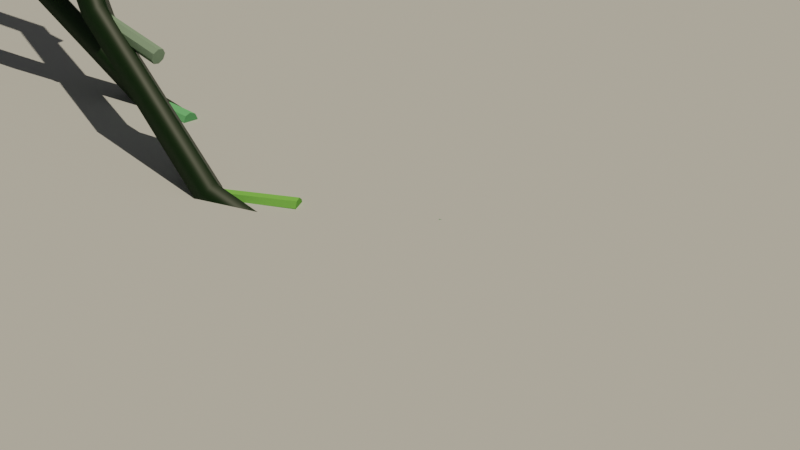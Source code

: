 # Source: DNA2.blend  (saved by Blender 3.1.7; exported with 4.5.12 LTS)
import bpy
from mathutils import Matrix  # noqa: F401  (used for matrix-valued properties, if any)

bpy.ops.wm.read_factory_settings(use_empty=True)
scene = bpy.context.scene
scene.name = 'Scene'

# ---- collections
col_collection = bpy.data.collections.new('Collection'); scene.collection.children.link(col_collection)

# ---- materials (node trees are filled in below, after node groups)
mat_dna_backbone = bpy.data.materials.new('DNA backbone')
mat_dna_bases = bpy.data.materials.new('DNA bases')

# ---- node groups
ng_helix = bpy.data.node_groups.new('helix', 'GeometryNodeTree')
_s = ng_helix.interface.new_socket(name='Geometry', in_out='OUTPUT', socket_type='NodeSocketGeometry')
_s = ng_helix.interface.new_socket(name='Attribute', in_out='OUTPUT', socket_type='NodeSocketVector')
_s = ng_helix.interface.new_socket(name='Curve', in_out='INPUT', socket_type='NodeSocketGeometry')
_s = ng_helix.interface.new_socket(name='period', in_out='INPUT', socket_type='NodeSocketFloat')
_s.default_value = 0.4
_s.min_value = 0.1
_s.max_value = 2.0
_s = ng_helix.interface.new_socket(name='rotation', in_out='INPUT', socket_type='NodeSocketFloat')
_s.default_value = 0.4
_s.min_value = -10.7
_s.max_value = 10.1
ng_helix.is_modifier = True
_N = ng_helix.nodes; _L = ng_helix.links
n0 = _N.new('GeometryNodeSetCurveTilt'); n0.name = 'Set Curve Tilt'; n0.location = (318, 202)
n1 = _N.new('GeometryNodeInputPosition'); n1.name = 'Position'; n1.location = (168, 7)
n2 = _N.new('NodeGroupOutput'); n2.name = 'Group Output'; n2.location = (1167, 70)
n3 = _N.new('NodeGroupInput'); n3.name = 'Group Input'; n3.location = (-875, 286)
n4 = _N.new('ShaderNodeMath'); n4.name = 'Math.001'; n4.location = (-42, 71)
n5 = _N.new('GeometryNodeInputIndex'); n5.name = 'Index'; n5.location = (-681, -38)
n5.hide = True
n6 = _N.new('GeometryNodeInputNormal'); n6.name = 'Normal.001'; n6.location = (504, -1)
n6.legacy_corner_normals = True
n7 = _N.new('GeometryNodeSetPosition'); n7.name = 'Set Position'; n7.location = (835, 186)
n8 = _N.new('ShaderNodeMath'); n8.name = 'Math'; n8.location = (-264, -85)
n8.operation = 'MULTIPLY'
n9 = _N.new('GeometryNodeInputPosition'); n9.name = 'Position.001'; n9.location = (356, -198)
n10 = _N.new('ShaderNodeVectorMath'); n10.name = 'Vector Math'; n10.location = (832, -99)
n10.operation = 'SUBTRACT'
n11 = _N.new('GeometryNodeCaptureAttribute'); n11.name = 'Capture Attribute'; n11.location = (554, 297)
n11.capture_items.clear()
n12 = _N.new('FunctionNodeAlignEulerToVector'); n12.name = 'Align Euler to Vector'; n12.location = (1030, -119)
n12.width = 114
n12.axis = 'Z'
_L.new(n3.outputs[0], n0.inputs[0])
_L.new(n7.outputs[0], n2.inputs[0])
_L.new(n4.outputs[0], n0.inputs[2])
_L.new(n5.outputs[0], n8.inputs[0])
_L.new(n11.outputs[0], n7.inputs[0])
_L.new(n0.outputs[0], n11.inputs[0])
_L.new(n1.outputs[0], n11.inputs[1])
_L.new(n3.outputs[1], n8.inputs[1])
_L.new(n8.outputs[0], n4.inputs[0])
_L.new(n3.outputs[2], n4.inputs[1])
_L.new(n6.outputs[0], n7.inputs[3])
_L.new(n9.outputs[0], n10.inputs[0])
_L.new(n11.outputs[1], n10.inputs[1])
_L.new(n10.outputs[0], n12.inputs[2])
_L.new(n12.outputs[0], n2.inputs[1])
n2.is_active_output = True
ng_two_pipes = bpy.data.node_groups.new('TWO PIPES', 'GeometryNodeTree')
_s = ng_two_pipes.interface.new_socket(name='Geometry', in_out='OUTPUT', socket_type='NodeSocketGeometry')
_s = ng_two_pipes.interface.new_socket(name='Curve', in_out='INPUT', socket_type='NodeSocketGeometry')
_s = ng_two_pipes.interface.new_socket(name='Resolution', in_out='INPUT', socket_type='NodeSocketInt')
_s.default_value = 6
_s.min_value = 0
_s.max_value = 50
_s = ng_two_pipes.interface.new_socket(name='Radius', in_out='INPUT', socket_type='NodeSocketFloat')
_s.subtype = 'DISTANCE'
_s.default_value = 0.1
_s.min_value = 0.0
_s = ng_two_pipes.interface.new_socket(name='Shade Smooth', in_out='INPUT', socket_type='NodeSocketBool')
ng_two_pipes.is_modifier = True
_N = ng_two_pipes.nodes; _L = ng_two_pipes.links
n0 = _N.new('GeometryNodeCurveToMesh'); n0.name = 'Curve to Mesh'; n0.location = (138, 56)
n0.inputs[3].default_value = True
n1 = _N.new('NodeGroupOutput'); n1.name = 'Group Output'; n1.location = (501, -5)
n2 = _N.new('GeometryNodeSetShadeSmooth'); n2.name = 'curve smoothness'; n2.location = (311, 68)
n3 = _N.new('GeometryNodeSetCurveTilt'); n3.name = 'Set Curve Tilt'; n3.location = (-84, 96)
n4 = _N.new('GeometryNodeCurvePrimitiveCircle'); n4.name = 'Curve Circle'; n4.location = (-90, -136)
n5 = _N.new('NodeGroupInput'); n5.name = 'Group Input'; n5.location = (-617, 44)
n6 = _N.new('GeometryNodeInputNamedAttribute'); n6.name = 'Named Attribute'; n6.location = (113, 56)
n6.inputs[0].default_value = 'radius'
n7 = _N.new('GeometryNodeSwitch'); n7.name = 'Switch'; n7.location = (113, 56)
n7.input_type = 'FLOAT'
n7.inputs[1].default_value = 1.0
_L.new(n2.outputs[0], n1.inputs[0])
_L.new(n5.outputs[0], n3.inputs[0])
_L.new(n3.outputs[0], n0.inputs[0])
_L.new(n4.outputs[0], n0.inputs[1])
_L.new(n0.outputs[0], n2.inputs[0])
_L.new(n5.outputs[1], n4.inputs[0])
_L.new(n5.outputs[2], n4.inputs[4])
_L.new(n5.outputs[3], n2.inputs[2])
_L.new(n6.outputs[1], n7.inputs[0])
_L.new(n6.outputs[0], n7.inputs[2])
_L.new(n7.outputs[0], n0.inputs[2])
n1.is_active_output = True
ng_dna_node = bpy.data.node_groups.new('DNA node ', 'GeometryNodeTree')
_s = ng_dna_node.interface.new_socket(name='Geometry', in_out='OUTPUT', socket_type='NodeSocketGeometry')
_s = ng_dna_node.interface.new_socket(name='Geometry', in_out='INPUT', socket_type='NodeSocketGeometry')
_s = ng_dna_node.interface.new_socket(name='Curve', in_out='INPUT', socket_type='NodeSocketGeometry')
_s = ng_dna_node.interface.new_socket(name='Length', in_out='INPUT', socket_type='NodeSocketFloat')
_s.subtype = 'DISTANCE'
_s.default_value = 0.801
_s.min_value = 0.001
_s = ng_dna_node.interface.new_socket(name='Value', in_out='INPUT', socket_type='NodeSocketFloat')
_s.default_value = 0.5
_s.min_value = -1e+04
_s.max_value = 1e+04
_s = ng_dna_node.interface.new_socket(name='rotation', in_out='INPUT', socket_type='NodeSocketFloat')
_s.min_value = -10.7
_s.max_value = 10.1
_s = ng_dna_node.interface.new_socket(name='Value', in_out='INPUT', socket_type='NodeSocketFloat')
_s.default_value = 2.0
_s.min_value = -1e+04
_s.max_value = 1e+04
_s = ng_dna_node.interface.new_socket(name='period', in_out='INPUT', socket_type='NodeSocketFloat')
_s.default_value = 0.4
_s.min_value = 0.1
_s.max_value = 2.0
ng_dna_node.is_modifier = True
_N = ng_dna_node.nodes; _L = ng_dna_node.links
n0 = _N.new('GeometryNodeStoreNamedAttribute'); n0.name = 'Store Named Attribute'; n0.location = (272, -30)
n0.data_type = 'FLOAT_VECTOR'
n0.domain = 'CORNER'
n0.inputs[2].default_value = 'uv_map'
n1 = _N.new('NodeFrame'); n1.name = 'Frame.002'; n1.location = (-1306, 179)
n1.label = 'make double helix from cuve'
n1.width = 215
n2 = _N.new('NodeFrame'); n2.name = 'Frame.003'; n2.location = (-22, -3)
n2.label = 'create base for intancing '
n2.width = 1090
n3 = _N.new('NodeFrame'); n3.name = 'Frame'; n3.location = (-1019, -16)
n3.width = 810
n4 = _N.new('NodeFrame'); n4.name = 'Frame.001'; n4.location = (30, -30)
n4.label = 'SET BACKBONE FROM CURVES'
n4.width = 751
n5 = _N.new('NodeFrame'); n5.name = 'Frame.004'; n5.location = (1166, 158)
n5.label = 'instance bases'
n5.width = 199
n6 = _N.new('GeometryNodeGroup'); n6.name = 'Group'; n6.location = (45, -30)
n6.node_tree = ng_helix
n7 = _N.new('GeometryNodeGroup'); n7.name = 'Group.001'; n7.location = (30, -364)
n7.node_tree = ng_helix
n8 = _N.new('GeometryNodeResampleCurve'); n8.name = 'Resample Curve'; n8.location = (-1794, 208)
n8.keep_last_segment = False
n9 = _N.new('NodeReroute'); n9.name = 'Reroute'; n9.location = (-1692, -307)
n9.width = 16
n9.socket_idname = 'NodeSocketFloat'
n10 = _N.new('ShaderNodeMath'); n10.name = 'Math.001'; n10.location = (-1893, -108)
n10.label = 'offset'
n11 = _N.new('ShaderNodeCombineXYZ'); n11.name = 'Combine XYZ'; n11.location = (742, -205)
n11.hide = True
n12 = _N.new('GeometryNodeMeshCylinder'); n12.name = 'Cylinder'; n12.location = (247, -30)
n12.inputs[0].default_value = 8
n12.inputs[3].default_value = 0.1
n13 = _N.new('ShaderNodeMath'); n13.name = 'Math'; n13.location = (485, -165)
n13.operation = 'DIVIDE'
n13.inputs[1].default_value = -2.0
n14 = _N.new('ShaderNodeValue'); n14.name = 'Value'; n14.location = (29, -165)
n14.outputs[0].default_value = 1.0
n15 = _N.new('GeometryNodeTransform'); n15.name = 'Transform'; n15.location = (920, -66)
n16 = _N.new('GeometryNodeGroup'); n16.name = 'Group.002'; n16.location = (320, -30)
n16.node_tree = ng_two_pipes
n16.inputs[1].default_value = 4
n16.inputs[2].default_value = 0.2
n16.inputs[3].default_value = True
n17 = _N.new('GeometryNodeJoinGeometry'); n17.name = 'Join Geometry.001'; n17.location = (30, -87)
n18 = _N.new('GeometryNodeSetMaterial'); n18.name = 'Set Material'; n18.location = (581, -43)
n18.inputs[2].default_value = mat_dna_backbone
n19 = _N.new('GeometryNodeJoinGeometry'); n19.name = 'Join Geometry'; n19.location = (1893, 307)
n20 = _N.new('GeometryNodeInstanceOnPoints'); n20.name = 'Instance on Points'; n20.location = (29, -29)
n21 = _N.new('GeometryNodeInstanceOnPoints'); n21.name = 'Instance on Points.001'; n21.location = (29, -425)
n22 = _N.new('GeometryNodeJoinGeometry'); n22.name = 'Join Geometry.002'; n22.location = (1453, -49)
n23 = _N.new('NodeGroupInput'); n23.name = 'Group Input'; n23.location = (-2093, 0)
n24 = _N.new('NodeGroupOutput'); n24.name = 'Group Output'; n24.location = (2083, 0)
n25 = _N.new('GeometryNodeSetMaterial'); n25.name = 'Set Material.001'; n25.location = (1730, -29)
n25.inputs[2].default_value = mat_dna_bases
n0.parent = n2
n4.parent = n3
n6.parent = n1
n7.parent = n1
n11.parent = n2
n12.parent = n2
n13.parent = n2
n14.parent = n2
n15.parent = n2
n16.parent = n4
n17.parent = n4
n18.parent = n4
n20.parent = n5
n21.parent = n5
_L.new(n19.outputs[0], n24.inputs[0])
_L.new(n23.outputs[0], n19.inputs[0])
_L.new(n23.outputs[1], n8.inputs[0])
_L.new(n23.outputs[2], n8.inputs[3])
_L.new(n23.outputs[3], n10.inputs[0])
_L.new(n23.outputs[4], n6.inputs[2])
_L.new(n23.outputs[5], n10.inputs[1])
_L.new(n23.outputs[6], n9.inputs[0])
_L.new(n8.outputs[0], n6.inputs[0])
_L.new(n6.outputs[0], n20.inputs[0])
_L.new(n8.outputs[0], n7.inputs[0])
_L.new(n6.outputs[1], n20.inputs[5])
_L.new(n6.outputs[0], n17.inputs[0])
_L.new(n17.outputs[0], n16.inputs[0])
_L.new(n18.outputs[0], n19.inputs[0])
_L.new(n15.outputs[0], n21.inputs[2])
_L.new(n7.outputs[0], n21.inputs[0])
_L.new(n14.outputs[0], n12.inputs[4])
_L.new(n13.outputs[0], n11.inputs[2])
_L.new(n15.outputs[0], n20.inputs[2])
_L.new(n9.outputs[0], n6.inputs[1])
_L.new(n9.outputs[0], n7.inputs[1])
_L.new(n7.outputs[0], n17.inputs[0])
_L.new(n7.outputs[1], n21.inputs[5])
_L.new(n10.outputs[0], n7.inputs[2])
_L.new(n11.outputs[0], n15.inputs[1])
_L.new(n0.outputs[0], n15.inputs[0])
_L.new(n14.outputs[0], n13.inputs[0])
_L.new(n16.outputs[0], n18.inputs[0])
_L.new(n21.outputs[0], n22.inputs[0])
_L.new(n20.outputs[0], n22.inputs[0])
_L.new(n25.outputs[0], n19.inputs[0])
_L.new(n22.outputs[0], n25.inputs[0])
_L.new(n12.outputs[0], n0.inputs[0])
_L.new(n12.outputs[4], n0.inputs[3])
n24.is_active_output = True
ng_nodegroup_001 = bpy.data.node_groups.new('NodeGroup.001', 'GeometryNodeTree')
_s = ng_nodegroup_001.interface.new_socket(name='Geometry', in_out='OUTPUT', socket_type='NodeSocketGeometry')
_s = ng_nodegroup_001.interface.new_socket(name='Geometry', in_out='INPUT', socket_type='NodeSocketGeometry')
_s = ng_nodegroup_001.interface.new_socket(name='Curve', in_out='INPUT', socket_type='NodeSocketGeometry')
_s = ng_nodegroup_001.interface.new_socket(name='Length', in_out='INPUT', socket_type='NodeSocketFloat')
_s.subtype = 'DISTANCE'
_s.default_value = 0.801
_s.min_value = 0.001
_s = ng_nodegroup_001.interface.new_socket(name='Value', in_out='INPUT', socket_type='NodeSocketFloat')
_s.default_value = 0.5
_s.min_value = -1e+04
_s.max_value = 1e+04
_s = ng_nodegroup_001.interface.new_socket(name='rotation', in_out='INPUT', socket_type='NodeSocketFloat')
_s.min_value = -10.7
_s.max_value = 10.1
_s = ng_nodegroup_001.interface.new_socket(name='Value', in_out='INPUT', socket_type='NodeSocketFloat')
_s.default_value = 2.0
_s.min_value = -1e+04
_s.max_value = 1e+04
_s = ng_nodegroup_001.interface.new_socket(name='period', in_out='INPUT', socket_type='NodeSocketFloat')
_s.default_value = 0.4
_s.min_value = 0.1
_s.max_value = 2.0
ng_nodegroup_001.is_modifier = True
_N = ng_nodegroup_001.nodes; _L = ng_nodegroup_001.links
n0 = _N.new('NodeGroupInput'); n0.name = 'Group Input'; n0.location = (-198, 20)
n1 = _N.new('NodeGroupOutput'); n1.name = 'Group Output'; n1.location = (198, 20)
n2 = _N.new('GeometryNodeGroup'); n2.name = 'Group.003'; n2.location = (0, 20)
n2.node_tree = ng_dna_node
_L.new(n2.outputs[0], n1.inputs[0])
_L.new(n0.outputs[0], n2.inputs[0])
_L.new(n0.outputs[1], n2.inputs[1])
_L.new(n0.outputs[2], n2.inputs[2])
_L.new(n0.outputs[3], n2.inputs[3])
_L.new(n0.outputs[4], n2.inputs[4])
_L.new(n0.outputs[5], n2.inputs[5])
_L.new(n0.outputs[6], n2.inputs[6])
n1.is_active_output = True
ng_dna = bpy.data.node_groups.new('DNA', 'GeometryNodeTree')
_s = ng_dna.interface.new_socket(name='Geometry', in_out='OUTPUT', socket_type='NodeSocketGeometry')
_s = ng_dna.interface.new_socket(name='Geometry', in_out='INPUT', socket_type='NodeSocketGeometry')
_s = ng_dna.interface.new_socket(name='Length', in_out='INPUT', socket_type='NodeSocketFloat')
_s.subtype = 'DISTANCE'
_s.default_value = 0.801
_s.min_value = 0.001
_s = ng_dna.interface.new_socket(name='Input', in_out='INPUT', socket_type='NodeSocketFloat')
_s.default_value = 1.1
_s = ng_dna.interface.new_socket(name='rotation', in_out='INPUT', socket_type='NodeSocketFloat')
_s.default_value = 2.142
_s.min_value = -10.7
_s.max_value = 10.1
_s = ng_dna.interface.new_socket(name='offset', in_out='INPUT', socket_type='NodeSocketFloat')
_s.default_value = 5.6
_s.min_value = -1e+04
_s.max_value = 1e+04
ng_dna.is_modifier = True
_N = ng_dna.nodes; _L = ng_dna.links
n0 = _N.new('NodeGroupOutput'); n0.name = 'Group Output'; n0.location = (2665, -57)
n1 = _N.new('NodeGroupInput'); n1.name = 'Group Input.001'; n1.location = (-1901, -356)
n2 = _N.new('NodeGroupInput'); n2.name = 'Group Input'; n2.location = (-1901, -119)
n3 = _N.new('GeometryNodeGroup'); n3.name = 'Group'; n3.location = (349, -387)
n3.node_tree = ng_nodegroup_001
_L.new(n3.outputs[0], n0.inputs[0])
_L.new(n2.outputs[0], n3.inputs[0])
_L.new(n2.outputs[0], n3.inputs[1])
_L.new(n2.outputs[1], n3.inputs[2])
_L.new(n1.outputs[3], n3.inputs[3])
_L.new(n1.outputs[3], n3.inputs[4])
_L.new(n1.outputs[4], n3.inputs[5])
_L.new(n2.outputs[2], n3.inputs[6])
n0.is_active_output = True

# ---- material node trees
mat_dna_backbone.use_nodes = True; mat_dna_backbone.node_tree.nodes.clear()
_N = mat_dna_backbone.node_tree.nodes; _L = mat_dna_backbone.node_tree.links
n0 = _N.new('ShaderNodeBsdfPrincipled'); n0.name = 'Principled BSDF'; n0.location = (10, 300)
n0.distribution = 'GGX'
n0.subsurface_method = 'RANDOM_WALK_SKIN'
n0.inputs[0].default_value = (0.005164, 0.02793, 0.001885, 1.0)
n0.inputs[3].default_value = 1.45
n0.inputs[27].default_value = (0.0, 0.0, 0.0, 1.0)
n0.inputs[28].default_value = 1.0
n1 = _N.new('ShaderNodeOutputMaterial'); n1.name = 'Material Output'; n1.location = (300, 300)
_L.new(n0.outputs[0], n1.inputs[0])
n1.is_active_output = True
mat_dna_bases.use_nodes = True; mat_dna_bases.node_tree.nodes.clear()
_N = mat_dna_bases.node_tree.nodes; _L = mat_dna_bases.node_tree.links
n0 = _N.new('ShaderNodeBsdfPrincipled'); n0.name = 'Principled BSDF'; n0.location = (10, 300)
n0.distribution = 'GGX'
n0.subsurface_method = 'RANDOM_WALK_SKIN'
n0.inputs[2].default_value = 1.0
n0.inputs[3].default_value = 1.0
n0.inputs[11].default_value = 2.235
n0.inputs[13].default_value = 0.0
n0.inputs[27].default_value = (0.0, 0.0, 0.0, 1.0)
n0.inputs[28].default_value = 1.0
n1 = _N.new('ShaderNodeOutputMaterial'); n1.name = 'Material Output'; n1.location = (300, 300)
n2 = _N.new('ShaderNodeObjectInfo'); n2.name = 'Object Info'; n2.location = (-752, 99)
n3 = _N.new('ShaderNodeHueSaturation'); n3.name = 'Hue Saturation Value'; n3.location = (-436, 99)
n3.inputs[3].default_value = 0.375
n3.inputs[4].default_value = (0.3179, 0.8, 0.1447, 1.0)
_L.new(n0.outputs[0], n1.inputs[0])
_L.new(n3.outputs[0], n0.inputs[0])
_L.new(n2.outputs[5], n3.inputs[0])
n1.is_active_output = True

# ---- world
world_world = bpy.data.worlds.new('World'); scene.world = world_world
world_world.use_nodes = True; world_world.node_tree.nodes.clear()
_N = world_world.node_tree.nodes; _L = world_world.node_tree.links
n0 = _N.new('ShaderNodeOutputWorld'); n0.name = 'World Output'; n0.location = (300, 300)
n1 = _N.new('ShaderNodeBackground'); n1.name = 'Background'; n1.location = (10, 300)
n1.inputs[0].default_value = (0.05088, 0.05088, 0.05088, 1.0)
_L.new(n1.outputs[0], n0.inputs[0])
n0.is_active_output = True
world_world.color = (0.05088, 0.05088, 0.05088)
world_world.use_sun_shadow = False
world_world.sun_shadow_jitter_overblur = 0.0

# ---- cameras
cam_camera = bpy.data.cameras.new('Camera')
cam_camera.clip_end = 100.0
cam_camera.ortho_scale = 7.314

# ---- lights
light_sun = bpy.data.lights.new('Sun', 'SUN')
light_sun.color = (1.0, 0.8968, 0.6838)
light_sun.transmission_factor = 0.0
light_sun.energy = 1.57
light_sun.shadow_soft_size = 0.125

# ---- meshes
me_plane = bpy.data.meshes.new('Plane')
me_plane.from_pydata([(-1.0, -1.0, 0.0), (1.0, -1.0, 0.0), (-1.0, 1.0, 0.0), (1.0, 1.0, 0.0)], [], [(0, 1, 3, 2)])
_uv = me_plane.uv_layers.new(name='UVMap')
_uv.uv.foreach_set('vector', [0.0, 0.0, 1.0, 0.0, 1.0, 1.0, 0.0, 1.0])
me_plane.use_remesh_fix_poles = True
me_plane.use_remesh_preserve_attributes = False
me_plane.update()

# ---- curves / text
cu_beziercurve_001 = bpy.data.curves.new('BezierCurve.001', 'CURVE')
cu_beziercurve_001.dimensions = '3D'
_sp = cu_beziercurve_001.splines.new('BEZIER'); _sp.bezier_points.add(4)
_sp.bezier_points.foreach_set('co', [-21.64, -3.853, 7.959, -15.64, -1.853, 5.959, -9.641, 0.1472, 3.959, -2.26, -0.0622, 0.07775, 1.0, 0.0, 0.0])
_sp.bezier_points.foreach_set('handle_left', [-22.09, -4.188, 8.39, -16.09, -2.188, 6.39, -10.09, -0.1885, 4.39, -2.958, -0.06102, -0.03033, 0.0, 0.0, 0.0])
_sp.bezier_points.foreach_set('handle_right', [-21.25, -3.557, 7.579, -15.25, -1.557, 5.579, -9.247, 0.4427, 3.579, -1.561, -0.06338, 0.1858, 2.0, 0.0, 0.0])
for _p, _l, _r in zip(_sp.bezier_points, ['ALIGNED', 'ALIGNED', 'ALIGNED', 'ALIGNED', 'ALIGNED'], ['ALIGNED', 'ALIGNED', 'ALIGNED', 'ALIGNED', 'ALIGNED']): _p.handle_left_type = _l; _p.handle_right_type = _r
_sp.order_u = 0
_sp.order_v = 0
cu_beziercurve_001.materials.append(mat_dna_backbone)
cu_beziercurve_001.materials.append(mat_dna_bases)
cu_beziercurve_001.use_path = True
cu_beziercurve_001.fill_mode = 'FULL'

# ---- objects
ob_camera = bpy.data.objects.new('Camera', cam_camera)
ob_beziercurve = bpy.data.objects.new('BezierCurve', cu_beziercurve_001)
ob_plane = bpy.data.objects.new('Plane', me_plane)
ob_sun = bpy.data.objects.new('Sun', light_sun)

# ---- transforms, parenting, visibility, modifiers, constraints
ob_camera.location = (7.359, -6.926, 4.958)
ob_camera.rotation_euler = (1.109, 0.0, 0.8149)
ob_camera.lock_rotations_4d = False
ob_camera.empty_display_type = 'ARROWS'
ob_camera.color = (0.0, 0.0, 0.0, 0.0)
ob_camera.display_type = 'WIRE'
ob_camera.lineart.crease_threshold = 0.0
ob_beziercurve.location = (0.0, 0.0, 0.0)
_m = ob_beziercurve.modifiers.new('GeometryNodes', 'NODES')
_m.node_group = ng_dna
_gi = [s.identifier for s in ng_dna.interface.items_tree if s.item_type == 'SOCKET' and s.in_out == 'INPUT']
_m[_gi[1]] = 0.601  # Length
_m[_gi[2]] = 0.65  # Input
_m[_gi[3]] = 3.392  # rotation
_m[_gi[4]] = 29.4  # offset
ob_plane.location = (0.0, 0.0, 0.0)
ob_plane.scale = (41.42, 41.42, 41.42)
ob_sun.location = (0.0, 0.0, 0.0)

# ---- collection membership
col_collection.objects.link(ob_camera)
col_collection.objects.link(ob_beziercurve)
col_collection.objects.link(ob_plane)
col_collection.objects.link(ob_sun)

# ---- scene / render settings (as saved in the file)
scene.camera = ob_camera
scene.frame_start = 1; scene.frame_end = 250; scene.frame_set(1)
scene.render.engine = 'CYCLES'
scene.cycles.sampling_pattern = 'TABULATED_SOBOL'
scene.cycles.use_light_tree = False
scene.view_settings.view_transform = 'Filmic'
bpy.context.view_layer.update()
